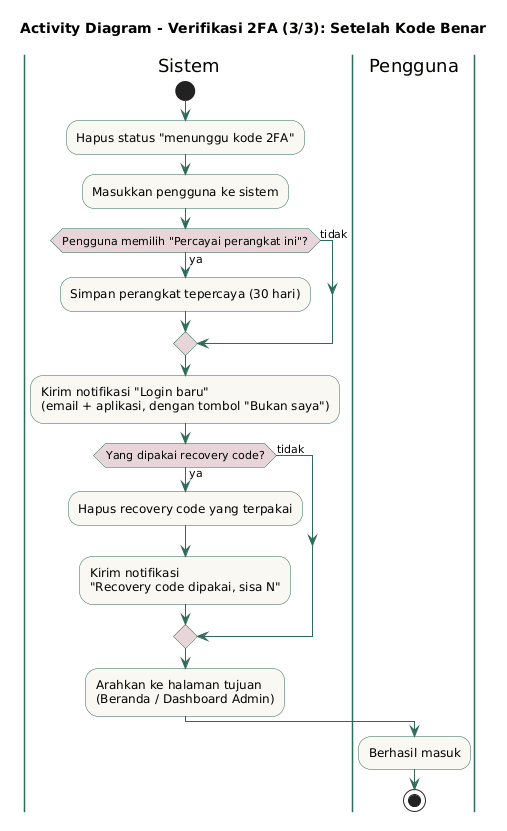

The diagram above was rendered by PlantUML. Its source (embedded in the PNG):
@startuml
title Activity Diagram - Verifikasi 2FA (3/3): Setelah Kode Benar

skinparam activity {
  BackgroundColor #FAF8F3
  BorderColor #2F6B5A
  ArrowColor #2F6B5A
  DiamondBackgroundColor #E8D5DA
}
skinparam swimlane {
  BorderColor #2F6B5A
}

|Sistem|
start
:Hapus status "menunggu kode 2FA";
:Masukkan pengguna ke sistem;

if (Pengguna memilih "Percayai perangkat ini"?) then (ya)
  :Simpan perangkat tepercaya (30 hari);
else (tidak)
endif

:Kirim notifikasi "Login baru"\n(email + aplikasi, dengan tombol "Bukan saya");

if (Yang dipakai recovery code?) then (ya)
  :Hapus recovery code yang terpakai;
  :Kirim notifikasi\n"Recovery code dipakai, sisa N";
else (tidak)
endif

:Arahkan ke halaman tujuan\n(Beranda / Dashboard Admin);

|Pengguna|
:Berhasil masuk;
stop
@enduml